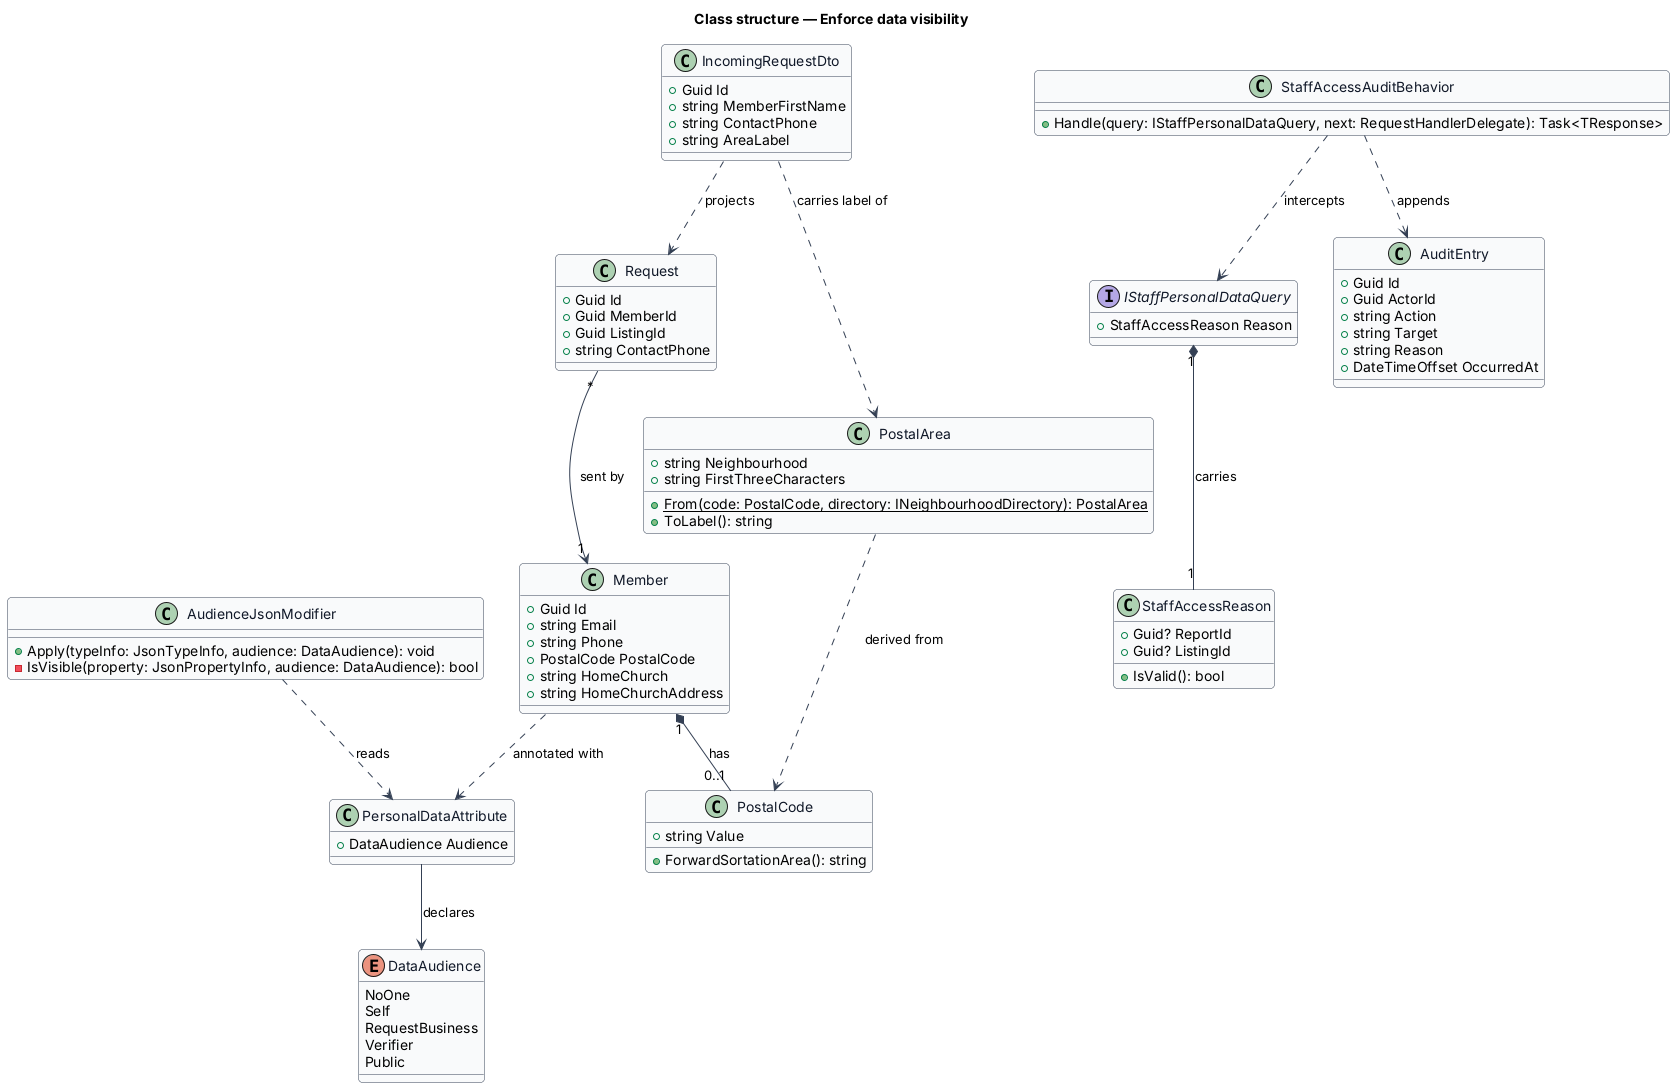

The diagram above was rendered by PlantUML. Its source (embedded in the PNG):
@startuml
' --- shared skin header ---
skinparam backgroundColor #FFFFFF
skinparam shadowing false
skinparam roundcorner 8
skinparam defaultFontName Arial
skinparam ArrowColor #344054
skinparam class {
  BorderColor #344054
  FontColor #101828
  BackgroundColor #F9FAFB
}
' --------------------------
title Class structure — Enforce data visibility

enum DataAudience {
  NoOne
  Self
  RequestBusiness
  Verifier
  Public
}

class PersonalDataAttribute {
  +DataAudience Audience
}

class AudienceJsonModifier {
  +Apply(typeInfo: JsonTypeInfo, audience: DataAudience): void
  -IsVisible(property: JsonPropertyInfo, audience: DataAudience): bool
}

class Member {
  +Guid Id
  +string Email
  +string Phone
  +PostalCode PostalCode
  +string HomeChurch
  +string HomeChurchAddress
}

class PostalCode {
  +string Value
  +ForwardSortationArea(): string
}

class PostalArea {
  +string Neighbourhood
  +string FirstThreeCharacters
  +{static} From(code: PostalCode, directory: INeighbourhoodDirectory): PostalArea
  +ToLabel(): string
}

class Request {
  +Guid Id
  +Guid MemberId
  +Guid ListingId
  +string ContactPhone
}

class IncomingRequestDto {
  +Guid Id
  +string MemberFirstName
  +string ContactPhone
  +string AreaLabel
}

interface IStaffPersonalDataQuery {
  +StaffAccessReason Reason
}

class StaffAccessReason {
  +Guid? ReportId
  +Guid? ListingId
  +IsValid(): bool
}

class StaffAccessAuditBehavior {
  +Handle(query: IStaffPersonalDataQuery, next: RequestHandlerDelegate): Task<TResponse>
}

class AuditEntry {
  +Guid Id
  +Guid ActorId
  +string Action
  +string Target
  +string Reason
  +DateTimeOffset OccurredAt
}

PersonalDataAttribute --> DataAudience : declares
AudienceJsonModifier ..> PersonalDataAttribute : reads
Member "1" *-- "0..1" PostalCode : has
Member ..> PersonalDataAttribute : annotated with
PostalArea ..> PostalCode : derived from
Request "*" --> "1" Member : sent by
IncomingRequestDto ..> Request : projects
IncomingRequestDto ..> PostalArea : carries label of
IStaffPersonalDataQuery "1" *-- "1" StaffAccessReason : carries
StaffAccessAuditBehavior ..> IStaffPersonalDataQuery : intercepts
StaffAccessAuditBehavior ..> AuditEntry : appends
@enduml